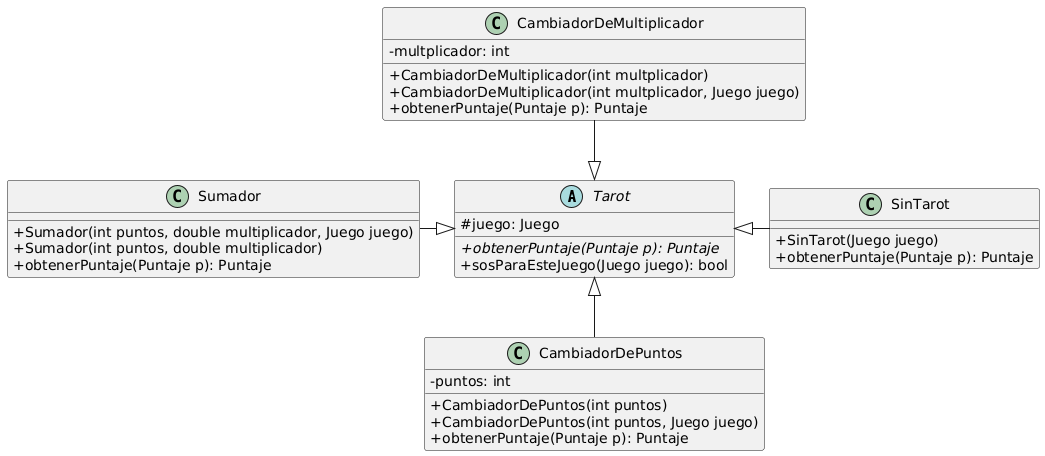

The diagram above was rendered by PlantUML. Its source (embedded in the PNG):
@startuml
skinparam classAttributeIconSize 0

abstract class Tarot{
#juego: Juego
+{abstract}obtenerPuntaje(Puntaje p): Puntaje
+sosParaEsteJuego(Juego juego): bool
}

class Sumador {
+Sumador(int puntos, double multiplicador, Juego juego)
+Sumador(int puntos, double multiplicador)
+obtenerPuntaje(Puntaje p): Puntaje
}

class SinTarot {
+SinTarot(Juego juego)
+obtenerPuntaje(Puntaje p): Puntaje
}

class CambiadorDePuntos {
-puntos: int
+CambiadorDePuntos(int puntos)
+CambiadorDePuntos(int puntos, Juego juego)
+obtenerPuntaje(Puntaje p): Puntaje
}

class CambiadorDeMultiplicador {
-multplicador: int
+CambiadorDeMultiplicador(int multplicador)
+CambiadorDeMultiplicador(int multplicador, Juego juego)
+obtenerPuntaje(Puntaje p): Puntaje
}

Sumador -right-|> Tarot
SinTarot -left-|> Tarot
CambiadorDePuntos -up-|> Tarot
CambiadorDeMultiplicador --|> Tarot
@enduml